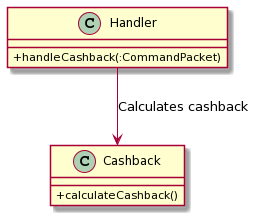

The diagram above was rendered by PlantUML. Its source (embedded in the PNG):
@startuml
skinparam classAttributeIconSize 0
class Handler {
 +handleCashback(:CommandPacket)
}

class Cashback {
 +calculateCashback()
}

Handler --> Cashback : Calculates cashback
@enduml